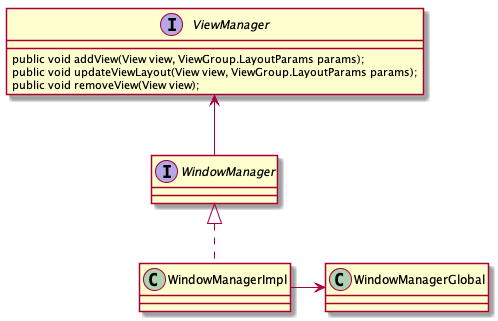

The diagram above was rendered by PlantUML. Its source (embedded in the PNG):
@startuml

interface ViewManager{
	public void addView(View view, ViewGroup.LayoutParams params);
    public void updateViewLayout(View view, ViewGroup.LayoutParams params);
    public void removeView(View view);
}

interface WindowManager{
	
}

class WindowManagerImpl{
	
}

class WindowManagerGlobal{
	
}

WindowManager -up-> ViewManager
WindowManagerImpl -up.|> WindowManager
WindowManagerImpl -right-> WindowManagerGlobal

@enduml